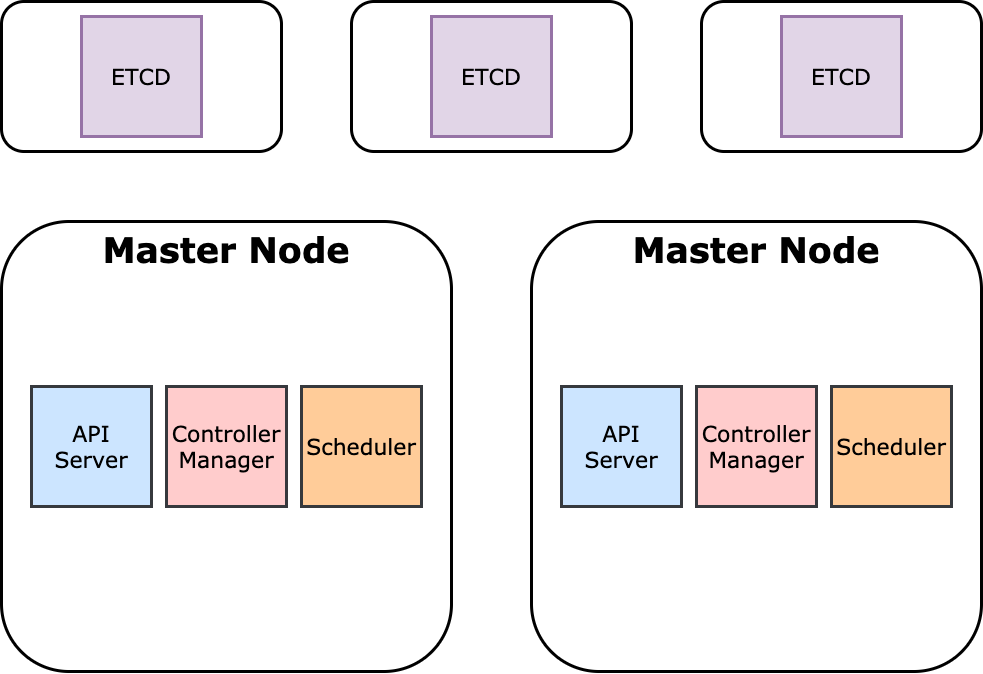

The diagram above was exported from draw.io. Its source (the exported page's mxGraphModel, read from the mxfile embedded in the PNG):
<mxGraphModel dx="1655" dy="1233" grid="1" gridSize="10" guides="1" tooltips="1" connect="1" arrows="1" fold="1" page="1" pageScale="1" pageWidth="1654" pageHeight="2336" math="0" shadow="0">
  <root>
    <mxCell id="K_rid1OQOnRhAuNl8iar-0" />
    <mxCell id="K_rid1OQOnRhAuNl8iar-1" parent="K_rid1OQOnRhAuNl8iar-0" />
    <mxCell id="K_rid1OQOnRhAuNl8iar-2" value="Master Node" style="rounded=1;whiteSpace=wrap;html=1;fillColor=none;strokeWidth=3;fontFamily=Verdana;fontStyle=1;fontSize=35;verticalAlign=top;horizontal=1;" vertex="1" parent="K_rid1OQOnRhAuNl8iar-1">
      <mxGeometry x="190" y="390" width="450" height="450" as="geometry" />
    </mxCell>
    <mxCell id="K_rid1OQOnRhAuNl8iar-3" value="Master Node" style="rounded=1;whiteSpace=wrap;html=1;fillColor=none;strokeWidth=3;fontFamily=Verdana;fontStyle=1;fontSize=35;verticalAlign=top;horizontal=1;" vertex="1" parent="K_rid1OQOnRhAuNl8iar-1">
      <mxGeometry x="720" y="390" width="450" height="450" as="geometry" />
    </mxCell>
    <mxCell id="K_rid1OQOnRhAuNl8iar-5" value="" style="rounded=1;whiteSpace=wrap;html=1;fillColor=none;strokeWidth=3;fontFamily=Verdana;fontStyle=1;fontSize=35;verticalAlign=top;horizontal=1;" vertex="1" parent="K_rid1OQOnRhAuNl8iar-1">
      <mxGeometry x="190" y="170" width="280" height="150" as="geometry" />
    </mxCell>
    <mxCell id="K_rid1OQOnRhAuNl8iar-6" value="Controller&lt;br&gt;Manager" style="whiteSpace=wrap;html=1;aspect=fixed;fontFamily=Verdana;fontSize=22;strokeWidth=3;fillColor=#ffcccc;verticalAlign=middle;fontStyle=0;strokeColor=#36393d;" vertex="1" parent="K_rid1OQOnRhAuNl8iar-1">
      <mxGeometry x="355" y="555" width="120" height="120" as="geometry" />
    </mxCell>
    <mxCell id="K_rid1OQOnRhAuNl8iar-7" value="ETCD" style="whiteSpace=wrap;html=1;aspect=fixed;fontFamily=Verdana;fontSize=22;strokeWidth=3;fillColor=#e1d5e7;verticalAlign=middle;fontStyle=0;strokeColor=#9673a6;" vertex="1" parent="K_rid1OQOnRhAuNl8iar-1">
      <mxGeometry x="270" y="185" width="120" height="120" as="geometry" />
    </mxCell>
    <mxCell id="K_rid1OQOnRhAuNl8iar-8" value="API&lt;br&gt;Server" style="whiteSpace=wrap;html=1;aspect=fixed;fontFamily=Verdana;fontSize=22;strokeWidth=3;fillColor=#cce5ff;verticalAlign=middle;fontStyle=0;strokeColor=#36393d;" vertex="1" parent="K_rid1OQOnRhAuNl8iar-1">
      <mxGeometry x="220" y="555" width="120" height="120" as="geometry" />
    </mxCell>
    <mxCell id="K_rid1OQOnRhAuNl8iar-9" value="Scheduler" style="whiteSpace=wrap;html=1;aspect=fixed;fontFamily=Verdana;fontSize=22;strokeWidth=3;fillColor=#ffcc99;verticalAlign=middle;fontStyle=0;strokeColor=#36393d;" vertex="1" parent="K_rid1OQOnRhAuNl8iar-1">
      <mxGeometry x="490" y="555" width="120" height="120" as="geometry" />
    </mxCell>
    <mxCell id="K_rid1OQOnRhAuNl8iar-11" value="Controller&lt;br&gt;Manager" style="whiteSpace=wrap;html=1;aspect=fixed;fontFamily=Verdana;fontSize=22;strokeWidth=3;fillColor=#ffcccc;verticalAlign=middle;fontStyle=0;strokeColor=#36393d;" vertex="1" parent="K_rid1OQOnRhAuNl8iar-1">
      <mxGeometry x="885" y="555" width="120" height="120" as="geometry" />
    </mxCell>
    <mxCell id="K_rid1OQOnRhAuNl8iar-12" value="API&lt;br&gt;Server" style="whiteSpace=wrap;html=1;aspect=fixed;fontFamily=Verdana;fontSize=22;strokeWidth=3;fillColor=#cce5ff;verticalAlign=middle;fontStyle=0;strokeColor=#36393d;" vertex="1" parent="K_rid1OQOnRhAuNl8iar-1">
      <mxGeometry x="750" y="555" width="120" height="120" as="geometry" />
    </mxCell>
    <mxCell id="K_rid1OQOnRhAuNl8iar-13" value="Scheduler" style="whiteSpace=wrap;html=1;aspect=fixed;fontFamily=Verdana;fontSize=22;strokeWidth=3;fillColor=#ffcc99;verticalAlign=middle;fontStyle=0;strokeColor=#36393d;" vertex="1" parent="K_rid1OQOnRhAuNl8iar-1">
      <mxGeometry x="1020" y="555" width="120" height="120" as="geometry" />
    </mxCell>
    <mxCell id="h9_vLs7JaKgEKRdVqyir-5" value="" style="rounded=1;whiteSpace=wrap;html=1;fillColor=none;strokeWidth=3;fontFamily=Verdana;fontStyle=1;fontSize=35;verticalAlign=top;horizontal=1;" vertex="1" parent="K_rid1OQOnRhAuNl8iar-1">
      <mxGeometry x="890" y="170" width="280" height="150" as="geometry" />
    </mxCell>
    <mxCell id="h9_vLs7JaKgEKRdVqyir-6" value="ETCD" style="whiteSpace=wrap;html=1;aspect=fixed;fontFamily=Verdana;fontSize=22;strokeWidth=3;fillColor=#e1d5e7;verticalAlign=middle;fontStyle=0;strokeColor=#9673a6;" vertex="1" parent="K_rid1OQOnRhAuNl8iar-1">
      <mxGeometry x="970" y="185" width="120" height="120" as="geometry" />
    </mxCell>
    <mxCell id="h9_vLs7JaKgEKRdVqyir-7" value="" style="rounded=1;whiteSpace=wrap;html=1;fillColor=none;strokeWidth=3;fontFamily=Verdana;fontStyle=1;fontSize=35;verticalAlign=top;horizontal=1;" vertex="1" parent="K_rid1OQOnRhAuNl8iar-1">
      <mxGeometry x="540" y="170" width="280" height="150" as="geometry" />
    </mxCell>
    <mxCell id="h9_vLs7JaKgEKRdVqyir-8" value="ETCD" style="whiteSpace=wrap;html=1;aspect=fixed;fontFamily=Verdana;fontSize=22;strokeWidth=3;fillColor=#e1d5e7;verticalAlign=middle;fontStyle=0;strokeColor=#9673a6;" vertex="1" parent="K_rid1OQOnRhAuNl8iar-1">
      <mxGeometry x="620" y="185" width="120" height="120" as="geometry" />
    </mxCell>
  </root>
</mxGraphModel>